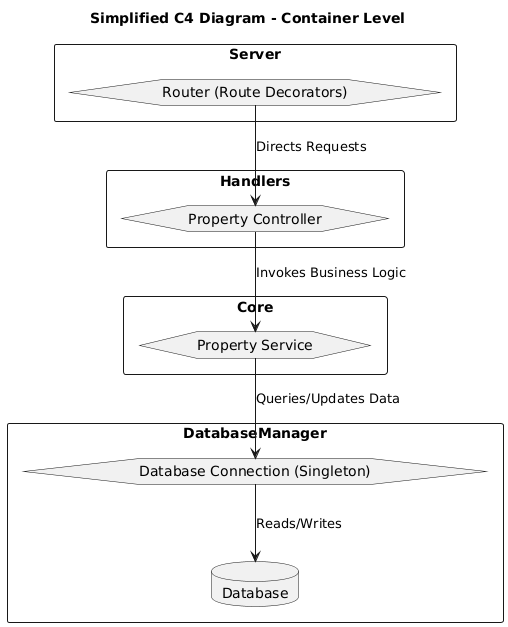

The diagram above was rendered by PlantUML. Its source (embedded in the PNG):
@startuml
!define RECTANGLE_STYLE rectangle
!define HEXAGON_STYLE hexagon
!define DATABASE_STYLE database

' Title
title Simplified C4 Diagram - Container Level

' Components
RECTANGLE_STYLE Server {
  HEXAGON_STYLE Router as "Router (Route Decorators)"
}

RECTANGLE_STYLE Handlers {
  HEXAGON_STYLE Controller as "Property Controller"
}

RECTANGLE_STYLE Core {
  HEXAGON_STYLE PropertyService as "Property Service"
}

RECTANGLE_STYLE DatabaseManager {
  HEXAGON_STYLE DatabaseConnection as "Database Connection (Singleton)"
  DATABASE_STYLE Database as "Database"
}

' Relationships
Router --> Controller : Directs Requests
Controller --> PropertyService : Invokes Business Logic
PropertyService --> DatabaseConnection : Queries/Updates Data
DatabaseConnection --> Database : Reads/Writes
@enduml